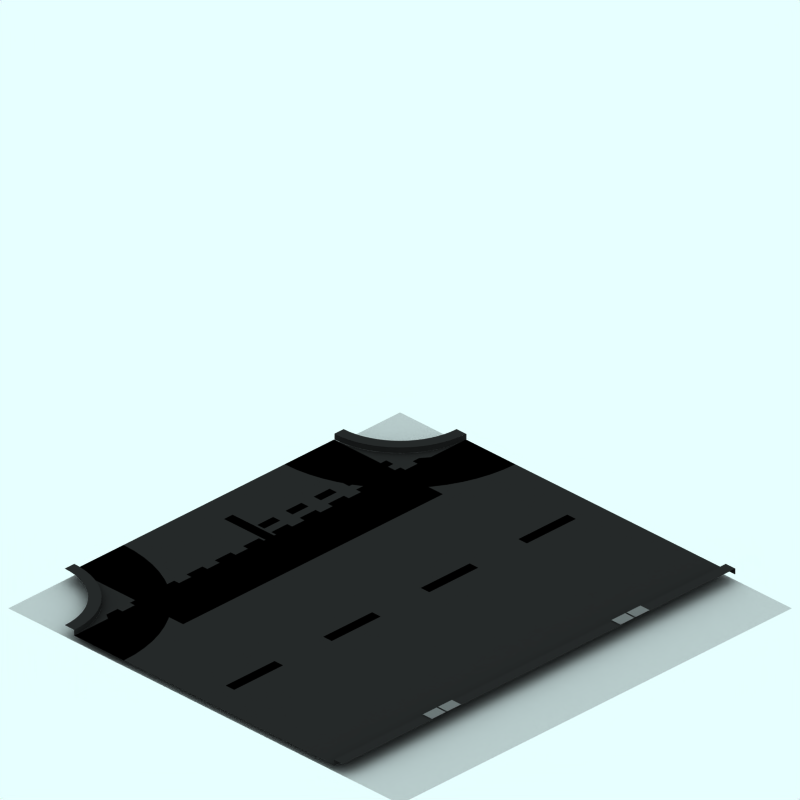 # Source: nsw.blend  (saved by Blender 2.41.0; exported with 4.5.12 LTS)
import bpy
from mathutils import Matrix  # noqa: F401  (used for matrix-valued properties, if any)

bpy.ops.wm.read_factory_settings(use_empty=True)
scene = bpy.context.scene
scene.name = 'Scene'

# ---- collections
col_collection_1 = bpy.data.collections.new('Collection 1'); scene.collection.children.link(col_collection_1)
col_collection_2 = bpy.data.collections.new('Collection 2'); scene.collection.children.link(col_collection_2)
col_collection_2.hide_render = True
col_collection_2.hide_viewport = True
col_collection_3 = bpy.data.collections.new('Collection 3'); scene.collection.children.link(col_collection_3)
col_collection_3.hide_render = True
col_collection_3.hide_viewport = True

# ---- materials (node trees are filled in below, after node groups)
mat_interior = bpy.data.materials.new('Interior')
mat_interior.alpha_threshold = 0.0
mat_interior.preview_render_type = 'CUBE'
mat_interior.diffuse_color = (0.0001, 9.999e-05, 9.999e-05, 1.0)
mat_interior.specular_color = (1.0, 0.9999, 0.9999)
mat_interior.roughness = 0.5
mat_interior.line_color = (0.0, 0.0, 0.0, 1.0)
mat_markiing1 = bpy.data.materials.new('Markiing1')
mat_markiing1.alpha_threshold = 0.0
mat_markiing1.preview_render_type = 'CUBE'
mat_markiing1.diffuse_color = (1.0, 0.9999, 0.9999, 1.0)
mat_markiing1.specular_color = (1.0, 0.9999, 0.9999)
mat_markiing1.roughness = 0.5
mat_markiing1.line_color = (0.0, 0.0, 0.0, 1.0)
mat_pavings = bpy.data.materials.new('Pavings')
mat_pavings.alpha_threshold = 0.0
mat_pavings.preview_render_type = 'CUBE'
mat_pavings.diffuse_color = (0.16, 0.16, 0.16, 1.0)
mat_pavings.specular_color = (1.0, 0.9999, 0.9999)
mat_pavings.roughness = 0.5
mat_pavings.line_color = (0.0, 0.0, 0.0, 1.0)
mat_pavingsdark = bpy.data.materials.new('PavingsDark')
mat_pavingsdark.alpha_threshold = 0.0
mat_pavingsdark.preview_render_type = 'CUBE'
mat_pavingsdark.diffuse_color = (0.16, 0.16, 0.16, 1.0)
mat_pavingsdark.specular_color = (1.0, 0.9999, 0.9999)
mat_pavingsdark.roughness = 0.5
mat_pavingsdark.line_color = (0.0, 0.0, 0.0, 1.0)
mat_tarmac = bpy.data.materials.new('Tarmac')
mat_tarmac.alpha_threshold = 0.0
mat_tarmac.preview_render_type = 'CUBE'
mat_tarmac.diffuse_color = (0.16, 0.16, 0.16, 1.0)
mat_tarmac.specular_color = (1.0, 0.9999, 0.9999)
mat_tarmac.roughness = 0.5
mat_tarmac.line_color = (0.0, 0.0, 0.0, 1.0)
mat_transparent = bpy.data.materials.new('Transparent')
mat_transparent.alpha_threshold = 0.0
mat_transparent.preview_render_type = 'FLAT'
mat_transparent.roughness = 0.5
mat_metal = bpy.data.materials.new('Metal')
mat_metal.alpha_threshold = 0.0
mat_metal.preview_render_type = 'CUBE'
mat_metal.diffuse_color = (0.4649, 0.4648, 0.4648, 1.0)
mat_metal.specular_color = (1.0, 0.9999, 0.9999)
mat_metal.roughness = 0.5
mat_metal.line_color = (0.0, 0.0, 0.0, 1.0)

# ---- material node trees

# ---- world
world_world = bpy.data.worlds.new('World'); scene.world = world_world
world_world.color = (0.9059, 1.0, 1.0)
world_world.use_sun_shadow = False
world_world.sun_shadow_jitter_overblur = 0.0
world_world.cycles.sampling_method = 'MANUAL'
world_world.cycles.sample_map_resolution = 256

# ---- cameras
cam_camera_001 = bpy.data.cameras.new('Camera.001')
cam_camera_001.type = 'ORTHO'
cam_camera_001.passepartout_alpha = 0.2
cam_camera_001.clip_end = 100.0
cam_camera_001.lens = 35.0
cam_camera_001.ortho_scale = 12.0
cam_camera_001.display_size = 5.91
cam_camera_001.show_passepartout = False
cam_camera_001.show_safe_areas = True
cam_camera_001.dof.focus_distance = 0.0
cam_camera_001.dof.aperture_fstop = 128.0

# ---- lights
light_lamp = bpy.data.lights.new('Lamp', 'SPOT')
light_lamp.transmission_factor = 0.0
light_lamp.energy = 8.0
light_lamp.shadow_buffer_clip_start = 0.5
light_lamp.shadow_soft_size = 1.0
light_lamp.shadow_maximum_resolution = 0.006
light_lamp.use_absolute_resolution = True
light_lamp.cycles.use_multiple_importance_sampling = False

# ---- meshes
me_plane_010 = bpy.data.meshes.new('Plane.010')
me_plane_010.from_pydata([(-2.66, -0.13, 0.0), (-2.66, -0.13, 0.1), (-2.66, -0.09, 0.0), (-2.66, -0.09, 0.1), (-2.66, -0.07, 0.0), (-2.66, -0.07, 0.1), (-2.66, -0.03, 0.1), (-2.66, -0.03, 0.0), (-2.66, -0.01, 0.1), (-2.66, -0.01, 0.0), (-2.66, 0.03, 0.1), (-2.66, 0.03, 0.0), (-2.66, 0.05, 0.0), (-2.66, 0.05, 0.1), (-2.66, 0.09, 0.0), (-2.66, 0.09, 0.1), (-2.66, 0.11, 0.1), (-2.66, 0.11, 0.0), (-2.66, 0.15, 0.1), (-2.66, 0.15, 0.0), (-2.66, -0.43, 0.0), (-2.66, -0.43, 0.1), (-2.66, -0.39, 0.0), (-2.66, -0.39, 0.1), (-2.66, -0.37, 0.0), (-2.66, -0.37, 0.1), (-2.66, -0.33, 0.1), (-2.66, -0.33, 0.0), (-2.66, -0.31, 0.1), (-2.66, -0.31, 0.0), (-2.66, -0.27, 0.1), (-2.66, -0.27, 0.0), (-2.66, -0.25, 0.0), (-2.66, -0.25, 0.1), (-2.66, -0.21, 0.0), (-2.66, -0.21, 0.1), (-2.66, -0.19, 0.1), (-2.66, -0.19, 0.0), (-2.66, -0.15, 0.1), (-2.66, -0.15, 0.0)], [], [(1, 0, 2, 3), (5, 4, 7, 6), (8, 9, 11, 10), (13, 12, 14, 15), (16, 17, 19, 18), (21, 20, 22, 23), (25, 24, 27, 26), (28, 29, 31, 30), (33, 32, 34, 35), (36, 37, 39, 38)])
me_plane_010.materials.append(mat_interior)
me_plane_010.use_remesh_preserve_volume = False
me_plane_010.use_remesh_preserve_attributes = False
me_plane_010.use_mirror_vertex_groups = False
me_plane_010.update()
me_plane_003 = bpy.data.meshes.new('Plane.003')
me_plane_003.from_pydata([(-2.706, 2.363, 250.0), (-2.706, 2.027, 250.0), (-2.855, 2.027, 250.0), (-2.855, 2.363, 250.0)], [], [(0, 3, 2, 1)])
me_plane_003.materials.append(mat_markiing1)
me_plane_003.use_remesh_preserve_volume = False
me_plane_003.use_remesh_preserve_attributes = False
me_plane_003.use_mirror_vertex_groups = False
me_plane_003.update()
me_circle_001 = bpy.data.meshes.new('Circle.001')
me_circle_001.from_pydata([(-2.659, 4.059, 250.1), (-2.666, 3.922, 250.1), (-2.686, 3.786, 250.1), (-2.72, 3.653, 250.1), (-2.766, 3.524, 250.1), (-2.825, 3.4, 250.1), (-2.895, 3.282, 250.1), (-2.977, 3.171, 250.1), (-3.069, 3.07, 250.1), (-3.171, 2.977, 250.1), (-3.281, 2.896, 250.1), (-3.399, 2.825, 250.1), (-3.523, 2.766, 250.1), (-3.653, 2.72, 250.1), (-3.786, 2.687, 250.1), (-3.922, 2.666, 250.1), (-4.058, 2.662, 250.1), (-2.859, 4.06, 250.1), (-2.865, 3.942, 250.1), (-2.882, 3.826, 250.1), (-2.911, 3.712, 250.1), (-2.95, 3.601, 250.1), (-3.001, 3.494, 250.1), (-3.061, 3.393, 250.1), (-3.131, 3.299, 250.1), (-3.21, 3.212, 250.1), (-3.298, 3.133, 250.1), (-3.392, 3.062, 250.1), (-3.493, 3.002, 250.1), (-3.6, 2.952, 250.1), (-3.71, 2.912, 250.1), (-3.825, 2.883, 250.1), (-3.941, 2.866, 250.1), (-4.057, 2.862, 250.1)], [], [(1, 0, 17, 18), (1, 2, 19, 18), (3, 2, 19, 20), (4, 3, 20, 21), (5, 4, 21, 22), (6, 5, 22, 23), (7, 6, 23, 24), (8, 7, 24, 25), (9, 8, 25, 26), (10, 9, 26, 27), (11, 10, 27, 28), (12, 11, 28, 29), (13, 12, 29, 30), (14, 13, 30, 31), (15, 14, 31, 32), (16, 15, 32, 33)])
me_circle_001.materials.append(mat_pavings)
me_circle_001.use_remesh_preserve_volume = False
me_circle_001.use_remesh_preserve_attributes = False
me_circle_001.use_mirror_vertex_groups = False
me_circle_001.update()
me_circle = bpy.data.meshes.new('Circle')
me_circle.from_pydata([(-2.659, 4.059, 250.0), (-2.666, 3.922, 250.0), (-2.686, 3.786, 250.0), (-2.72, 3.653, 250.0), (-2.766, 3.524, 250.0), (-2.825, 3.4, 250.0), (-2.895, 3.282, 250.0), (-2.977, 3.171, 250.0), (-3.069, 3.07, 250.0), (-3.171, 2.977, 250.0), (-3.281, 2.896, 250.0), (-3.399, 2.825, 250.0), (-3.523, 2.766, 250.0), (-3.653, 2.72, 250.0), (-3.786, 2.687, 250.0), (-3.922, 2.666, 250.0), (-4.058, 2.662, 250.0), (-2.659, 4.059, 250.1), (-2.666, 3.922, 250.1), (-2.686, 3.786, 250.1), (-2.72, 3.653, 250.1), (-2.766, 3.524, 250.1), (-2.825, 3.4, 250.1), (-2.895, 3.282, 250.1), (-2.977, 3.171, 250.1), (-3.069, 3.07, 250.1), (-3.171, 2.977, 250.1), (-3.281, 2.896, 250.1), (-3.399, 2.825, 250.1), (-3.523, 2.766, 250.1), (-3.653, 2.72, 250.1), (-3.786, 2.687, 250.1), (-3.922, 2.666, 250.1), (-4.058, 2.662, 250.1)], [], [(1, 0, 17, 18), (2, 1, 18, 19), (3, 2, 19, 20), (4, 3, 20, 21), (5, 4, 21, 22), (6, 5, 22, 23), (7, 6, 23, 24), (8, 7, 24, 25), (9, 8, 25, 26), (10, 9, 26, 27), (11, 10, 27, 28), (12, 11, 28, 29), (13, 12, 29, 30), (14, 13, 30, 31), (15, 14, 31, 32), (16, 15, 32, 33)])
me_circle.materials.append(mat_pavingsdark)
me_circle.use_remesh_preserve_volume = False
me_circle.use_remesh_preserve_attributes = False
me_circle.use_mirror_vertex_groups = False
me_circle.update()
me_plane_036 = bpy.data.meshes.new('Plane.036')
me_plane_036.from_pydata([(-2.406, -3.037, 250.0), (-2.406, -3.373, 250.0), (-2.555, -3.273, 250.0), (-2.555, -3.037, 250.0)], [], [(0, 3, 2, 1)])
me_plane_036.materials.append(mat_markiing1)
me_plane_036.use_remesh_preserve_volume = False
me_plane_036.use_remesh_preserve_attributes = False
me_plane_036.use_mirror_vertex_groups = False
me_plane_036.update()
me_plane_035 = bpy.data.meshes.new('Plane.035')
me_plane_035.from_pydata([(-2.406, -2.437, 250.0), (-2.406, -2.773, 250.0), (-2.555, -2.773, 250.0), (-2.555, -2.437, 250.0)], [], [(0, 3, 2, 1)])
me_plane_035.materials.append(mat_markiing1)
me_plane_035.use_remesh_preserve_volume = False
me_plane_035.use_remesh_preserve_attributes = False
me_plane_035.use_mirror_vertex_groups = False
me_plane_035.update()
me_plane_034 = bpy.data.meshes.new('Plane.034')
me_plane_034.from_pydata([(-2.406, -1.837, 250.0), (-2.406, -2.173, 250.0), (-2.555, -2.173, 250.0), (-2.555, -1.837, 250.0)], [], [(0, 3, 2, 1)])
me_plane_034.materials.append(mat_markiing1)
me_plane_034.use_remesh_preserve_volume = False
me_plane_034.use_remesh_preserve_attributes = False
me_plane_034.use_mirror_vertex_groups = False
me_plane_034.update()
me_plane_033 = bpy.data.meshes.new('Plane.033')
me_plane_033.from_pydata([(-2.406, -1.237, 250.0), (-2.406, -1.573, 250.0), (-2.555, -1.573, 250.0), (-2.555, -1.237, 250.0)], [], [(0, 3, 2, 1)])
me_plane_033.materials.append(mat_markiing1)
me_plane_033.use_remesh_preserve_volume = False
me_plane_033.use_remesh_preserve_attributes = False
me_plane_033.use_mirror_vertex_groups = False
me_plane_033.update()
me_plane_032 = bpy.data.meshes.new('Plane.032')
me_plane_032.from_pydata([(-2.406, -0.6375, 250.0), (-2.406, -0.973, 250.0), (-2.555, -0.973, 250.0), (-2.555, -0.6375, 250.0)], [], [(0, 3, 2, 1)])
me_plane_032.materials.append(mat_markiing1)
me_plane_032.use_remesh_preserve_volume = False
me_plane_032.use_remesh_preserve_attributes = False
me_plane_032.use_mirror_vertex_groups = False
me_plane_032.update()
me_plane_031 = bpy.data.meshes.new('Plane.031')
me_plane_031.from_pydata([(-2.406, -0.03748, 250.0), (-2.406, -0.373, 250.0), (-2.555, -0.373, 250.0), (-2.555, -0.03748, 250.0)], [], [(0, 3, 2, 1)])
me_plane_031.materials.append(mat_markiing1)
me_plane_031.use_remesh_preserve_volume = False
me_plane_031.use_remesh_preserve_attributes = False
me_plane_031.use_mirror_vertex_groups = False
me_plane_031.update()
me_plane_030 = bpy.data.meshes.new('Plane.030')
me_plane_030.from_pydata([(-2.406, 3.563, 250.0), (-2.406, 3.227, 250.0), (-2.555, 3.227, 250.0), (-2.555, 3.363, 250.0)], [], [(0, 3, 2, 1)])
me_plane_030.materials.append(mat_markiing1)
me_plane_030.use_remesh_preserve_volume = False
me_plane_030.use_remesh_preserve_attributes = False
me_plane_030.use_mirror_vertex_groups = False
me_plane_030.update()
me_plane_028 = bpy.data.meshes.new('Plane.028')
me_plane_028.from_pydata([(-2.406, 2.963, 250.0), (-2.406, 2.627, 250.0), (-2.555, 2.627, 250.0), (-2.555, 2.963, 250.0)], [], [(0, 3, 2, 1)])
me_plane_028.materials.append(mat_markiing1)
me_plane_028.use_remesh_preserve_volume = False
me_plane_028.use_remesh_preserve_attributes = False
me_plane_028.use_mirror_vertex_groups = False
me_plane_028.update()
me_plane_027 = bpy.data.meshes.new('Plane.027')
me_plane_027.from_pydata([(-2.406, 2.363, 250.0), (-2.406, 2.027, 250.0), (-2.555, 2.027, 250.0), (-2.555, 2.363, 250.0)], [], [(0, 3, 2, 1)])
me_plane_027.materials.append(mat_markiing1)
me_plane_027.use_remesh_preserve_volume = False
me_plane_027.use_remesh_preserve_attributes = False
me_plane_027.use_mirror_vertex_groups = False
me_plane_027.update()
me_plane_026 = bpy.data.meshes.new('Plane.026')
me_plane_026.from_pydata([(-2.706, 2.363, 250.0), (-2.706, 2.027, 250.0), (-2.855, 2.027, 250.0), (-2.855, 2.363, 250.0)], [], [(0, 3, 2, 1)])
me_plane_026.materials.append(mat_markiing1)
me_plane_026.use_remesh_preserve_volume = False
me_plane_026.use_remesh_preserve_attributes = False
me_plane_026.use_mirror_vertex_groups = False
me_plane_026.update()
me_plane_025 = bpy.data.meshes.new('Plane.025')
me_plane_025.from_pydata([(-2.706, 1.763, 250.0), (-2.706, 1.427, 250.0), (-2.855, 1.427, 250.0), (-2.855, 1.763, 250.0)], [], [(0, 3, 2, 1)])
me_plane_025.materials.append(mat_markiing1)
me_plane_025.use_remesh_preserve_volume = False
me_plane_025.use_remesh_preserve_attributes = False
me_plane_025.use_mirror_vertex_groups = False
me_plane_025.update()
me_plane_024 = bpy.data.meshes.new('Plane.024')
me_plane_024.from_pydata([(-2.406, 1.763, 250.0), (-2.406, 1.427, 250.0), (-2.555, 1.427, 250.0), (-2.555, 1.763, 250.0)], [], [(0, 3, 2, 1)])
me_plane_024.materials.append(mat_markiing1)
me_plane_024.use_remesh_preserve_volume = False
me_plane_024.use_remesh_preserve_attributes = False
me_plane_024.use_mirror_vertex_groups = False
me_plane_024.update()
me_plane_023 = bpy.data.meshes.new('Plane.023')
me_plane_023.from_pydata([(-2.406, 1.163, 250.0), (-2.406, 0.827, 250.0), (-2.555, 0.827, 250.0), (-2.555, 1.163, 250.0)], [], [(0, 3, 2, 1)])
me_plane_023.materials.append(mat_markiing1)
me_plane_023.use_remesh_preserve_volume = False
me_plane_023.use_remesh_preserve_attributes = False
me_plane_023.use_mirror_vertex_groups = False
me_plane_023.update()
me_plane_022 = bpy.data.meshes.new('Plane.022')
me_plane_022.from_pydata([(-2.706, 1.163, 250.0), (-2.706, 0.827, 250.0), (-2.855, 0.827, 250.0), (-2.855, 1.163, 250.0)], [], [(0, 3, 2, 1)])
me_plane_022.materials.append(mat_markiing1)
me_plane_022.use_remesh_preserve_volume = False
me_plane_022.use_remesh_preserve_attributes = False
me_plane_022.use_mirror_vertex_groups = False
me_plane_022.update()
me_plane_021 = bpy.data.meshes.new('Plane.021')
me_plane_021.from_pydata([(-2.706, 0.5625, 250.0), (-2.706, 0.227, 250.0), (-2.855, 0.227, 250.0), (-2.855, 0.5625, 250.0)], [], [(0, 3, 2, 1)])
me_plane_021.materials.append(mat_markiing1)
me_plane_021.use_remesh_preserve_volume = False
me_plane_021.use_remesh_preserve_attributes = False
me_plane_021.use_mirror_vertex_groups = False
me_plane_021.update()
me_plane_020 = bpy.data.meshes.new('Plane.020')
me_plane_020.from_pydata([(-2.406, 0.5625, 250.0), (-2.406, 0.227, 250.0), (-2.555, 0.227, 250.0), (-2.555, 0.5625, 250.0)], [], [(0, 3, 2, 1)])
me_plane_020.materials.append(mat_markiing1)
me_plane_020.use_remesh_preserve_volume = False
me_plane_020.use_remesh_preserve_attributes = False
me_plane_020.use_mirror_vertex_groups = False
me_plane_020.update()
me_plane_002 = bpy.data.meshes.new('Plane.002')
me_plane_002.from_pydata([(-0.006261, 1.663, 250.0), (-0.006261, 0.627, 250.0), (-0.1851, 0.627, 250.0), (-0.1851, 1.663, 250.0)], [], [(0, 3, 2, 1)])
me_plane_002.materials.append(mat_markiing1)
me_plane_002.use_remesh_preserve_volume = False
me_plane_002.use_remesh_preserve_attributes = False
me_plane_002.use_mirror_vertex_groups = False
me_plane_002.update()
me_plane_001 = bpy.data.meshes.new('Plane.001')
me_plane_001.from_pydata([(-0.00626, -0.4075, 250.0), (-0.00626, -1.443, 250.0), (-0.1851, -1.443, 250.0), (-0.1851, -0.4075, 250.0)], [], [(0, 3, 2, 1)])
me_plane_001.materials.append(mat_markiing1)
me_plane_001.use_remesh_preserve_volume = False
me_plane_001.use_remesh_preserve_attributes = False
me_plane_001.use_mirror_vertex_groups = False
me_plane_001.update()
me_circle_006 = bpy.data.meshes.new('Circle.006')
me_circle_006.from_pydata([(-2.85, 4.251, 250.0), (-2.857, 4.114, 250.0), (-2.877, 3.978, 250.0), (-2.911, 3.845, 250.0), (-2.957, 3.716, 250.0), (-3.016, 3.591, 250.0), (-3.086, 3.474, 250.0), (-3.168, 3.363, 250.0), (-3.26, 3.262, 250.0), (-3.362, 3.169, 250.0), (-3.473, 3.087, 250.0), (-3.59, 3.017, 250.0), (-3.715, 2.958, 250.0), (-3.844, 2.912, 250.0), (-3.977, 2.878, 250.0), (-4.113, 2.858, 250.0), (-4.249, 2.854, 250.0), (-1.807, 4.249, 250.0), (-1.819, 4.009, 250.0), (-1.854, 3.772, 250.0), (-1.912, 3.539, 250.0), (-1.993, 3.313, 250.0), (-2.096, 3.095, 250.0), (-2.219, 2.89, 250.0), (-2.362, 2.697, 250.0), (-2.524, 2.519, 250.0), (-2.701, 2.357, 250.0), (-2.894, 2.214, 250.0), (-3.1, 2.091, 250.0), (-3.317, 1.988, 250.0), (-3.544, 1.907, 250.0), (-3.776, 1.849, 250.0), (-4.014, 1.814, 250.0), (-4.251, 1.806, 250.0)], [], [(1, 0, 17, 18), (2, 1, 18, 19), (3, 2, 19, 20), (4, 3, 20, 21), (5, 4, 21, 22), (6, 5, 22, 23), (7, 6, 23, 24), (8, 7, 24, 25), (9, 8, 25, 26), (10, 9, 26, 27), (11, 10, 27, 28), (12, 11, 28, 29), (13, 12, 29, 30), (14, 13, 30, 31), (15, 14, 31, 32), (16, 15, 32, 33)])
me_circle_006.materials.append(mat_tarmac)
me_circle_006.use_remesh_preserve_volume = False
me_circle_006.use_remesh_preserve_attributes = False
me_circle_006.use_mirror_vertex_groups = False
me_circle_006.update()
me_circle_002 = bpy.data.meshes.new('Circle.002')
me_circle_002.from_pydata([(-2.659, 4.248, 250.0), (-2.666, 4.111, 250.0), (-2.686, 3.975, 250.0), (-2.72, 3.842, 250.0), (-2.766, 3.712, 250.0), (-2.825, 3.588, 250.0), (-2.895, 3.47, 250.0), (-2.977, 3.36, 250.0), (-3.069, 3.258, 250.0), (-3.171, 3.166, 250.0), (-3.281, 3.084, 250.0), (-3.399, 3.014, 250.0), (-3.523, 2.955, 250.0), (-3.653, 2.908, 250.0), (-3.786, 2.875, 250.0), (-3.922, 2.855, 250.0), (-4.057, 2.851, 250.0), (-1.616, 4.246, 250.0), (-1.627, 4.006, 250.0), (-1.663, 3.768, 250.0), (-1.721, 3.535, 250.0), (-1.802, 3.309, 250.0), (-1.905, 3.092, 250.0), (-2.028, 2.886, 250.0), (-2.171, 2.693, 250.0), (-2.332, 2.515, 250.0), (-2.51, 2.354, 250.0), (-2.703, 2.211, 250.0), (-2.909, 2.088, 250.0), (-3.126, 1.985, 250.0), (-3.352, 1.904, 250.0), (-3.585, 1.846, 250.0), (-3.823, 1.81, 250.0), (-4.06, 1.803, 250.0)], [], [(1, 0, 17, 18), (2, 1, 18, 19), (3, 2, 19, 20), (4, 3, 20, 21), (5, 4, 21, 22), (6, 5, 22, 23), (7, 6, 23, 24), (8, 7, 24, 25), (9, 8, 25, 26), (10, 9, 26, 27), (11, 10, 27, 28), (12, 11, 28, 29), (13, 12, 29, 30), (14, 13, 30, 31), (15, 14, 31, 32), (16, 15, 32, 33)])
me_circle_002.materials.append(mat_tarmac)
me_circle_002.use_remesh_preserve_volume = False
me_circle_002.use_remesh_preserve_attributes = False
me_circle_002.use_mirror_vertex_groups = False
me_circle_002.update()
me_plane_012 = bpy.data.meshes.new('Plane.012')
me_plane_012.from_pydata([(-0.00626, -2.477, 250.0), (-0.00626, -3.513, 250.0), (-0.1851, -3.513, 250.0), (-0.1851, -2.477, 250.0)], [], [(0, 3, 2, 1)])
me_plane_012.materials.append(mat_markiing1)
me_plane_012.use_remesh_preserve_volume = False
me_plane_012.use_remesh_preserve_attributes = False
me_plane_012.use_mirror_vertex_groups = False
me_plane_012.update()
me_plane_011 = bpy.data.meshes.new('Plane.011')
me_plane_011.from_pydata([(-0.00626, 3.733, 250.0), (-0.00626, 2.697, 250.0), (-0.1851, 2.697, 250.0), (-0.1851, 3.733, 250.0)], [], [(0, 3, 2, 1)])
me_plane_011.materials.append(mat_markiing1)
me_plane_011.use_remesh_preserve_volume = False
me_plane_011.use_remesh_preserve_attributes = False
me_plane_011.use_mirror_vertex_groups = False
me_plane_011.update()
me_plane_006 = bpy.data.meshes.new('Plane.006')
me_plane_006.from_pydata([(2.659, 4.25, 250.0), (2.659, -4.06, 250.0), (-2.851, -4.06, 250.0), (-2.851, 4.25, 250.0)], [], [(0, 3, 2, 1)])
me_plane_006.materials.append(mat_tarmac)
me_plane_006.use_remesh_preserve_volume = False
me_plane_006.use_remesh_preserve_attributes = False
me_plane_006.use_mirror_vertex_groups = False
me_plane_006.update()
me_plane_005 = bpy.data.meshes.new('Plane.005')
me_plane_005.from_pydata([(4.235, 4.043, -2.226), (4.235, -4.267, -2.226), (-4.075, -4.267, -2.226), (-4.075, 4.043, -2.226)], [], [(0, 3, 2, 1)])
me_plane_005.materials.append(mat_transparent)
me_plane_005.use_remesh_preserve_volume = False
me_plane_005.use_remesh_preserve_attributes = False
me_plane_005.use_mirror_vertex_groups = False
me_plane_005.update()
me_plane_004 = bpy.data.meshes.new('Plane.004')
me_plane_004.from_pydata([(0.1823, 3.733, 250.0), (0.1823, 2.798, 250.0), (0.003455, 2.798, 250.0), (0.003455, 3.733, 250.0)], [], [(0, 3, 2, 1)])
me_plane_004.materials.append(mat_markiing1)
me_plane_004.use_remesh_preserve_volume = False
me_plane_004.use_remesh_preserve_attributes = False
me_plane_004.use_mirror_vertex_groups = False
me_plane_004.update()
me_plane = bpy.data.meshes.new('Plane')
me_plane.from_pydata([(2.848, 4.25, 250.0), (2.848, 1.94, 250.0), (-2.662, 1.94, 250.0), (-2.662, 4.25, 250.0)], [], [(0, 3, 2, 1)])
me_plane.materials.append(mat_tarmac)
me_plane.use_remesh_preserve_volume = False
me_plane.use_remesh_preserve_attributes = False
me_plane.use_mirror_vertex_groups = False
me_plane.update()
me_circle_011 = bpy.data.meshes.new('Circle.011')
me_circle_011.from_pydata([(-2.659, 4.059, 250.0), (-2.666, 3.922, 250.0), (-2.686, 3.786, 250.0), (-2.72, 3.653, 250.0), (-2.766, 3.524, 250.0), (-2.825, 3.4, 250.0), (-2.895, 3.282, 250.0), (-2.977, 3.171, 250.0), (-3.069, 3.07, 250.0), (-3.171, 2.977, 250.0), (-3.281, 2.896, 250.0), (-3.399, 2.825, 250.0), (-3.523, 2.766, 250.0), (-3.653, 2.72, 250.0), (-3.786, 2.687, 250.0), (-3.922, 2.666, 250.0), (-4.058, 2.662, 250.0), (-2.659, 4.059, 250.1), (-2.666, 3.922, 250.1), (-2.686, 3.786, 250.1), (-2.72, 3.653, 250.1), (-2.766, 3.524, 250.1), (-2.825, 3.4, 250.1), (-2.895, 3.282, 250.1), (-2.977, 3.171, 250.1), (-3.069, 3.07, 250.1), (-3.171, 2.977, 250.1), (-3.281, 2.896, 250.1), (-3.399, 2.825, 250.1), (-3.523, 2.766, 250.1), (-3.653, 2.72, 250.1), (-3.786, 2.687, 250.1), (-3.922, 2.666, 250.1), (-4.058, 2.662, 250.1)], [], [(1, 0, 17, 18), (2, 1, 18, 19), (3, 2, 19, 20), (4, 3, 20, 21), (5, 4, 21, 22), (6, 5, 22, 23), (7, 6, 23, 24), (8, 7, 24, 25), (9, 8, 25, 26), (10, 9, 26, 27), (11, 10, 27, 28), (12, 11, 28, 29), (13, 12, 29, 30), (14, 13, 30, 31), (15, 14, 31, 32), (16, 15, 32, 33)])
me_circle_011.materials.append(mat_pavingsdark)
me_circle_011.use_remesh_preserve_volume = False
me_circle_011.use_remesh_preserve_attributes = False
me_circle_011.use_mirror_vertex_groups = False
me_circle_011.update()
me_circle_010 = bpy.data.meshes.new('Circle.010')
me_circle_010.from_pydata([(-2.659, 4.059, 250.1), (-2.666, 3.922, 250.1), (-2.686, 3.786, 250.1), (-2.72, 3.653, 250.1), (-2.766, 3.524, 250.1), (-2.825, 3.4, 250.1), (-2.895, 3.282, 250.1), (-2.977, 3.171, 250.1), (-3.069, 3.07, 250.1), (-3.171, 2.977, 250.1), (-3.281, 2.896, 250.1), (-3.399, 2.825, 250.1), (-3.523, 2.766, 250.1), (-3.653, 2.72, 250.1), (-3.786, 2.687, 250.1), (-3.922, 2.666, 250.1), (-4.058, 2.662, 250.1), (-2.859, 4.06, 250.1), (-2.865, 3.942, 250.1), (-2.882, 3.826, 250.1), (-2.911, 3.712, 250.1), (-2.95, 3.601, 250.1), (-3.001, 3.494, 250.1), (-3.061, 3.393, 250.1), (-3.131, 3.299, 250.1), (-3.21, 3.212, 250.1), (-3.298, 3.133, 250.1), (-3.392, 3.062, 250.1), (-3.493, 3.002, 250.1), (-3.6, 2.952, 250.1), (-3.71, 2.912, 250.1), (-3.825, 2.883, 250.1), (-3.941, 2.866, 250.1), (-4.057, 2.862, 250.1)], [], [(1, 0, 17, 18), (1, 2, 19, 18), (3, 2, 19, 20), (4, 3, 20, 21), (5, 4, 21, 22), (6, 5, 22, 23), (7, 6, 23, 24), (8, 7, 24, 25), (9, 8, 25, 26), (10, 9, 26, 27), (11, 10, 27, 28), (12, 11, 28, 29), (13, 12, 29, 30), (14, 13, 30, 31), (15, 14, 31, 32), (16, 15, 32, 33)])
me_circle_010.materials.append(mat_pavings)
me_circle_010.use_remesh_preserve_volume = False
me_circle_010.use_remesh_preserve_attributes = False
me_circle_010.use_mirror_vertex_groups = False
me_circle_010.update()
me_plane_007 = bpy.data.meshes.new('Plane.007')
me_plane_007.from_pydata([(-2.66, -4.25, 0.0), (-2.66, 4.06, 0.0), (-2.66, -4.25, 0.1), (-2.66, 4.06, 0.1), (-2.86, -4.25, 0.1), (-2.86, -4.25, 0.0)], [], [(0, 1, 3, 2), (0, 2, 4, 5)])
me_plane_007.materials.append(mat_pavingsdark)
me_plane_007.use_remesh_preserve_volume = False
me_plane_007.use_remesh_preserve_attributes = False
me_plane_007.use_mirror_vertex_groups = False
me_plane_007.update()
me_plane_014 = bpy.data.meshes.new('Plane.014')
me_plane_014.from_pydata([(-2.66, -0.15, 0.0), (-2.66, -0.13, 0.0), (-2.66, -0.15, 0.1), (-2.66, -0.13, 0.1), (-2.86, -0.15, 0.1), (-2.86, -0.13, 0.1), (-2.66, -0.09, 0.0), (-2.66, -0.09, 0.1), (-2.86, -0.09, 0.1), (-2.66, -0.07, 0.0), (-2.66, -0.07, 0.1), (-2.86, -0.07, 0.1), (-2.66, -0.03, 0.1), (-2.66, -0.03, 0.0), (-2.86, -0.03, 0.1), (-2.66, -0.01, 0.1), (-2.66, -0.01, 0.0), (-2.86, -0.01, 0.1), (-2.66, 0.03, 0.1), (-2.66, 0.03, 0.0), (-2.86, 0.03, 0.1), (-2.66, 0.05, 0.0), (-2.66, 0.05, 0.1), (-2.86, 0.05, 0.1), (-2.66, 0.09, 0.0), (-2.66, 0.09, 0.1), (-2.86, 0.09, 0.1), (-2.66, 0.11, 0.1), (-2.66, 0.11, 0.0), (-2.86, 0.11, 0.1), (-2.66, 0.15, 0.1), (-2.66, 0.15, 0.0), (-2.86, 0.15, 0.1), (-2.66, 0.17, 0.1), (-2.66, 0.17, 0.0), (-2.86, 0.17, 0.1), (-2.66, -0.45, 0.0), (-2.66, -0.43, 0.0), (-2.66, -0.45, 0.1), (-2.66, -0.43, 0.1), (-2.86, -0.45, 0.1), (-2.86, -0.43, 0.1), (-2.66, -0.39, 0.0), (-2.66, -0.39, 0.1), (-2.86, -0.39, 0.1), (-2.66, -0.37, 0.0), (-2.66, -0.37, 0.1), (-2.86, -0.37, 0.1), (-2.66, -0.33, 0.1), (-2.66, -0.33, 0.0), (-2.86, -0.33, 0.1), (-2.66, -0.31, 0.1), (-2.66, -0.31, 0.0), (-2.86, -0.31, 0.1), (-2.66, -0.27, 0.1), (-2.66, -0.27, 0.0), (-2.86, -0.27, 0.1), (-2.66, -0.25, 0.0), (-2.66, -0.25, 0.1), (-2.86, -0.25, 0.1), (-2.66, -0.21, 0.0), (-2.66, -0.21, 0.1), (-2.86, -0.21, 0.1), (-2.66, -0.19, 0.1), (-2.66, -0.19, 0.0), (-2.86, -0.19, 0.1), (-2.66, -0.15, 0.1), (-2.66, -0.15, 0.0), (-2.86, -0.15, 0.1), (-2.66, -0.13, 0.1), (-2.66, -0.13, 0.0), (-2.86, -0.13, 0.1)], [], [(0, 1, 3, 2), (2, 3, 5, 4), (5, 3, 7, 8), (7, 6, 9, 10), (8, 7, 10, 11), (11, 10, 12, 14), (12, 13, 16, 15), (14, 12, 15, 17), (17, 15, 18, 20), (18, 19, 21, 22), (20, 18, 22, 23), (23, 22, 25, 26), (25, 24, 28, 27), (26, 25, 27, 29), (29, 27, 30, 32), (30, 31, 34, 33), (32, 30, 33, 35), (36, 37, 39, 38), (38, 39, 41, 40), (41, 39, 43, 44), (43, 42, 45, 46), (44, 43, 46, 47), (47, 46, 48, 50), (48, 49, 52, 51), (50, 48, 51, 53), (53, 51, 54, 56), (54, 55, 57, 58), (56, 54, 58, 59), (59, 58, 61, 62), (61, 60, 64, 63), (62, 61, 63, 65), (65, 63, 66, 68), (66, 67, 70, 69), (68, 66, 69, 71)])
me_plane_014.materials.append(mat_metal)
me_plane_014.use_remesh_preserve_volume = False
me_plane_014.use_remesh_preserve_attributes = False
me_plane_014.use_mirror_vertex_groups = False
me_plane_014.update()
me_plane_008 = bpy.data.meshes.new('Plane.008')
me_plane_008.from_pydata([(-2.66, -0.15, 0.0), (-2.66, -0.13, 0.0), (-2.66, -0.15, 0.1), (-2.66, -0.13, 0.1), (-2.86, -0.15, 0.1), (-2.86, -0.13, 0.1), (-2.66, -0.09, 0.0), (-2.66, -0.09, 0.1), (-2.86, -0.09, 0.1), (-2.66, -0.07, 0.0), (-2.66, -0.07, 0.1), (-2.86, -0.07, 0.1), (-2.66, -0.03, 0.1), (-2.66, -0.03, 0.0), (-2.86, -0.03, 0.1), (-2.66, -0.01, 0.1), (-2.66, -0.01, 0.0), (-2.86, -0.01, 0.1), (-2.66, 0.03, 0.1), (-2.66, 0.03, 0.0), (-2.86, 0.03, 0.1), (-2.66, 0.05, 0.0), (-2.66, 0.05, 0.1), (-2.86, 0.05, 0.1), (-2.66, 0.09, 0.0), (-2.66, 0.09, 0.1), (-2.86, 0.09, 0.1), (-2.66, 0.11, 0.1), (-2.66, 0.11, 0.0), (-2.86, 0.11, 0.1), (-2.66, 0.15, 0.1), (-2.66, 0.15, 0.0), (-2.86, 0.15, 0.1), (-2.66, 0.17, 0.1), (-2.66, 0.17, 0.0), (-2.86, 0.17, 0.1), (-2.66, -0.45, 0.0), (-2.66, -0.43, 0.0), (-2.66, -0.45, 0.1), (-2.66, -0.43, 0.1), (-2.86, -0.45, 0.1), (-2.86, -0.43, 0.1), (-2.66, -0.39, 0.0), (-2.66, -0.39, 0.1), (-2.86, -0.39, 0.1), (-2.66, -0.37, 0.0), (-2.66, -0.37, 0.1), (-2.86, -0.37, 0.1), (-2.66, -0.33, 0.1), (-2.66, -0.33, 0.0), (-2.86, -0.33, 0.1), (-2.66, -0.31, 0.1), (-2.66, -0.31, 0.0), (-2.86, -0.31, 0.1), (-2.66, -0.27, 0.1), (-2.66, -0.27, 0.0), (-2.86, -0.27, 0.1), (-2.66, -0.25, 0.0), (-2.66, -0.25, 0.1), (-2.86, -0.25, 0.1), (-2.66, -0.21, 0.0), (-2.66, -0.21, 0.1), (-2.86, -0.21, 0.1), (-2.66, -0.19, 0.1), (-2.66, -0.19, 0.0), (-2.86, -0.19, 0.1), (-2.66, -0.15, 0.1), (-2.66, -0.15, 0.0), (-2.86, -0.15, 0.1), (-2.66, -0.13, 0.1), (-2.66, -0.13, 0.0), (-2.86, -0.13, 0.1)], [], [(0, 1, 3, 2), (2, 3, 5, 4), (5, 3, 7, 8), (7, 6, 9, 10), (8, 7, 10, 11), (11, 10, 12, 14), (12, 13, 16, 15), (14, 12, 15, 17), (17, 15, 18, 20), (18, 19, 21, 22), (20, 18, 22, 23), (23, 22, 25, 26), (25, 24, 28, 27), (26, 25, 27, 29), (29, 27, 30, 32), (30, 31, 34, 33), (32, 30, 33, 35), (36, 37, 39, 38), (38, 39, 41, 40), (41, 39, 43, 44), (43, 42, 45, 46), (44, 43, 46, 47), (47, 46, 48, 50), (48, 49, 52, 51), (50, 48, 51, 53), (53, 51, 54, 56), (54, 55, 57, 58), (56, 54, 58, 59), (59, 58, 61, 62), (61, 60, 64, 63), (62, 61, 63, 65), (65, 63, 66, 68), (66, 67, 70, 69), (68, 66, 69, 71)])
me_plane_008.materials.append(mat_metal)
me_plane_008.use_remesh_preserve_volume = False
me_plane_008.use_remesh_preserve_attributes = False
me_plane_008.use_mirror_vertex_groups = False
me_plane_008.update()
me_plane_009 = bpy.data.meshes.new('Plane.009')
me_plane_009.from_pydata([(-2.66, -0.13, 0.0), (-2.66, -0.13, 0.1), (-2.66, -0.09, 0.0), (-2.66, -0.09, 0.1), (-2.66, -0.07, 0.0), (-2.66, -0.07, 0.1), (-2.66, -0.03, 0.1), (-2.66, -0.03, 0.0), (-2.66, -0.01, 0.1), (-2.66, -0.01, 0.0), (-2.66, 0.03, 0.1), (-2.66, 0.03, 0.0), (-2.66, 0.05, 0.0), (-2.66, 0.05, 0.1), (-2.66, 0.09, 0.0), (-2.66, 0.09, 0.1), (-2.66, 0.11, 0.1), (-2.66, 0.11, 0.0), (-2.66, 0.15, 0.1), (-2.66, 0.15, 0.0), (-2.66, -0.43, 0.0), (-2.66, -0.43, 0.1), (-2.66, -0.39, 0.0), (-2.66, -0.39, 0.1), (-2.66, -0.37, 0.0), (-2.66, -0.37, 0.1), (-2.66, -0.33, 0.1), (-2.66, -0.33, 0.0), (-2.66, -0.31, 0.1), (-2.66, -0.31, 0.0), (-2.66, -0.27, 0.1), (-2.66, -0.27, 0.0), (-2.66, -0.25, 0.0), (-2.66, -0.25, 0.1), (-2.66, -0.21, 0.0), (-2.66, -0.21, 0.1), (-2.66, -0.19, 0.1), (-2.66, -0.19, 0.0), (-2.66, -0.15, 0.1), (-2.66, -0.15, 0.0)], [], [(1, 0, 2, 3), (5, 4, 7, 6), (8, 9, 11, 10), (13, 12, 14, 15), (16, 17, 19, 18), (21, 20, 22, 23), (25, 24, 27, 26), (28, 29, 31, 30), (33, 32, 34, 35), (36, 37, 39, 38)])
me_plane_009.materials.append(mat_interior)
me_plane_009.use_remesh_preserve_volume = False
me_plane_009.use_remesh_preserve_attributes = False
me_plane_009.use_mirror_vertex_groups = False
me_plane_009.update()
me_plane_013 = bpy.data.meshes.new('Plane.013')
me_plane_013.from_pydata([(-2.66, -4.25, 0.1), (-2.66, 4.06, 0.1), (-2.86, -4.25, 0.1), (-2.86, 4.06, 0.1)], [], [(0, 1, 3, 2)])
me_plane_013.materials.append(mat_pavings)
me_plane_013.use_remesh_preserve_volume = False
me_plane_013.use_remesh_preserve_attributes = False
me_plane_013.use_mirror_vertex_groups = False
me_plane_013.update()
me_sphere = bpy.data.meshes.new('Sphere')
me_sphere.from_pydata([(-1.333e-06, 1.25e-06, 31.62), (-22.88, 16.62, 14.14), (8.74, 26.9, 14.14), (28.28, 4.856e-07, 14.14), (-8.74, 26.9, -14.14), (22.88, 16.62, -14.14), (-28.28, -7.508e-07, -14.14), (1.432e-06, -1.515e-06, -31.62), (-13.45, 9.772, 26.9), (5.137, 15.81, 26.9), (-8.313, 25.58, 16.63), (-26.9, 5.941e-07, 16.63), (16.63, 1.043e-06, 26.9), (21.76, 15.81, 16.63), (-30.08, 9.772, -1.941e-06), (-18.59, 25.58, -2.13e-06), (4.973e-08, 31.62, -1.581e-06), (18.59, 25.58, -5.047e-07), (30.08, 9.772, 6.886e-07), (-21.76, 15.81, -16.63), (8.313, 25.58, -16.63), (26.9, -8.593e-07, -16.63), (-16.63, -1.308e-06, -26.9), (-5.137, 15.81, -26.9), (13.45, 9.772, -26.9), (-24.33, 17.68, -2.035e-06), (-20.73, 21.1, 7.071), (-21.46, 21.63, -2.082e-06), (-19.66, 23.34, 3.536), (-22.53, 19.39, 3.536), (-22.9, 19.65, -2.059e-06), (-20.02, 23.61, -2.106e-06), (-20.2, 22.22, 5.303), (-19.12, 24.46, 1.768), (-21.63, 20.25, 5.303), (-23.43, 18.53, 1.768), (-20.56, 22.49, 1.768), (-21.1, 21.37, 3.536), (-22.0, 20.51, 1.768), (-22.18, 20.64, -2.071e-06), (-20.74, 22.62, -2.094e-06), (-19.93, 22.78, 4.419), (-19.39, 23.9, 2.652), (-22.08, 19.82, 4.419), (-22.98, 18.96, 2.652), (-21.01, 22.06, 0.8839), (-20.11, 22.92, 2.652), (-21.82, 20.38, 3.536), (-20.38, 22.36, 3.536), (-21.73, 21.07, 0.8839), (-22.26, 19.95, 2.652), (-20.29, 23.05, 0.8839), (-19.57, 24.04, 0.8839), (-19.84, 23.48, 1.768), (-20.83, 21.93, 2.652), (-21.55, 20.94, 2.652), (-21.28, 21.5, 1.768), (-23.16, 19.09, 0.8839), (-22.45, 20.08, 0.8839), (-22.71, 19.52, 1.768), (-21.37, 20.81, 4.419), (-20.65, 21.8, 4.419), (-20.92, 21.24, 5.303), (-6.725, 4.886, 29.26), (-18.17, 13.2, 20.52), (2.569, 7.906, 29.26), (6.939, 21.36, 20.52), (0.2137, 26.24, 15.38), (-15.6, 21.1, 15.38), (-24.89, 8.312, 15.38), (-29.18, 4.886, -7.071), (-26.48, 13.2, 7.071), (-13.66, 26.24, -7.071), (4.37, 29.26, 7.071), (-4.37, 29.26, -7.071), (13.66, 26.24, 7.071), (20.73, 21.1, -7.071), (-25.02, 7.906, -15.38), (-15.25, 21.36, -15.38), (-0.2137, 26.24, -15.38), (15.6, 21.1, -15.38), (-22.45, -1.03e-06, -20.52), (-8.313, -1.412e-06, -29.26), (-6.939, 21.36, -20.52), (-2.569, 7.906, -29.26), (18.17, 13.2, -20.52), (6.725, 4.886, -29.26), (-10.88, 17.68, 21.76), (-4.156, 12.79, 26.9), (-1.588, 20.7, 21.76), (-20.17, 4.886, 21.76), (-28.49, 4.886, 8.313), (-4.156, 28.6, 8.313), (-13.45, 25.58, 8.313), (-9.294, 28.6, -1.855e-06), (-25.92, 12.79, -8.313), (-20.17, 20.7, -8.313), (4.156, 28.6, -8.313), (9.294, 28.6, -1.043e-06), (13.45, 25.58, -8.313), (-13.45, 15.81, -21.76), (-19.19, 7.906, -21.76), (-10.88, 7.906, -26.9), (10.88, 17.68, -21.76), (1.588, 20.7, -21.76), (4.156, 12.79, -26.9), (-19.08, 24.81, 0.4419)], [], [(9, 13, 12), (3, 12, 13), (18, 3, 13), (13, 17, 18), (21, 18, 5), (30, 25, 19), (26, 32, 10), (25, 35, 1), (34, 26, 1), (31, 40, 19), (40, 27, 19), (27, 39, 19), (39, 30, 19), (32, 41, 10), (41, 28, 10), (28, 42, 10), (42, 33, 10), (51, 36, 45), (45, 40, 51), (31, 51, 40), (40, 45, 27), (51, 31, 52), (52, 53, 51), (36, 51, 53), (53, 52, 33), (42, 28, 46), (46, 53, 42), (33, 42, 53), (53, 46, 36), (54, 36, 46), (46, 48, 54), (37, 54, 48), (48, 46, 28), (54, 37, 55), (55, 56, 54), (36, 54, 56), (56, 55, 38), (49, 27, 45), (45, 56, 49), (38, 49, 56), (56, 45, 36), (50, 38, 55), (55, 47, 50), (29, 50, 47), (47, 55, 37), (30, 57, 25), (57, 35, 25), (57, 30, 58), (58, 59, 57), (35, 57, 59), (59, 58, 38), (50, 29, 44), (44, 59, 50), (38, 50, 59), (59, 44, 35), (49, 38, 58), (58, 39, 49), (27, 49, 39), (39, 58, 30), (60, 34, 43), (43, 47, 60), (37, 60, 47), (47, 43, 29), (60, 37, 61), (61, 62, 60), (34, 60, 62), (62, 61, 32), (34, 62, 26), (62, 32, 26), (41, 32, 61), (61, 48, 41), (28, 41, 48), (48, 61, 37), (35, 44, 1), (44, 29, 1), (29, 43, 1), (43, 34, 1), (68, 10, 87), (87, 64, 68), (1, 68, 64), (64, 87, 8), (88, 8, 87), (87, 89, 88), (9, 88, 89), (89, 87, 10), (67, 2, 66), (66, 89, 67), (10, 67, 89), (89, 66, 9), (88, 9, 65), (65, 63, 88), (8, 88, 63), (65, 0, 63), (90, 11, 69), (69, 64, 90), (8, 90, 64), (64, 69, 1), (9, 66, 13), (66, 2, 13), (0, 65, 12), (65, 9, 12), (91, 14, 71), (71, 69, 91), (11, 91, 69), (69, 71, 1), (92, 16, 73), (73, 67, 92), (10, 92, 67), (67, 73, 2), (92, 10, 93), (93, 94, 92), (16, 92, 94), (94, 93, 15), (72, 4, 74), (74, 94, 72), (15, 72, 94), (94, 74, 16), (17, 76, 18), (76, 5, 18), (2, 75, 13), (75, 17, 13), (77, 19, 95), (95, 70, 77), (6, 77, 70), (70, 95, 14), (78, 4, 72), (72, 96, 78), (19, 78, 96), (96, 72, 15), (79, 20, 97), (97, 74, 79), (4, 79, 74), (74, 97, 16), (98, 16, 97), (97, 99, 98), (17, 98, 99), (99, 97, 20), (80, 5, 76), (76, 99, 80), (20, 80, 99), (99, 76, 17), (98, 17, 75), (75, 73, 98), (16, 98, 73), (73, 75, 2), (100, 23, 83), (83, 78, 100), (19, 100, 78), (78, 83, 4), (100, 19, 101), (101, 102, 100), (23, 100, 102), (102, 101, 22), (82, 7, 84), (84, 102, 82), (22, 82, 102), (102, 84, 23), (81, 22, 101), (101, 77, 81), (6, 81, 77), (77, 101, 19), (103, 24, 85), (85, 80, 103), (20, 103, 80), (80, 85, 5), (103, 20, 104), (104, 105, 103), (24, 103, 105), (105, 104, 23), (84, 7, 86), (86, 105, 84), (23, 84, 105), (105, 86, 24), (83, 23, 104), (104, 79, 83), (4, 83, 79), (79, 104, 20), (5, 85, 21), (85, 24, 21), (14, 95, 25), (95, 19, 25), (1, 71, 25), (71, 14, 25), (10, 68, 26), (68, 1, 26), (19, 96, 31), (96, 15, 31), (15, 93, 33), (93, 10, 33), (52, 106, 33), (106, 15, 33), (15, 106, 31), (106, 52, 31)])
me_sphere.use_remesh_preserve_volume = False
me_sphere.use_remesh_preserve_attributes = False
me_sphere.use_mirror_vertex_groups = False
me_sphere.update()

# ---- objects
ob_plane_029 = bpy.data.objects.new('Plane.029', me_plane_010)
ob_plane_021 = bpy.data.objects.new('Plane.021', me_plane_003)
ob_circle_003 = bpy.data.objects.new('Circle.003', me_circle_001)
ob_circle_001 = bpy.data.objects.new('Circle.001', me_circle)
ob_plane_025 = bpy.data.objects.new('Plane.025', me_plane_036)
ob_plane_024 = bpy.data.objects.new('Plane.024', me_plane_035)
ob_plane_023 = bpy.data.objects.new('Plane.023', me_plane_034)
ob_plane_014 = bpy.data.objects.new('Plane.014', me_plane_033)
ob_plane_013 = bpy.data.objects.new('Plane.013', me_plane_032)
ob_plane_010 = bpy.data.objects.new('Plane.010', me_plane_031)
ob_plane_022 = bpy.data.objects.new('Plane.022', me_plane_030)
ob_plane_020 = bpy.data.objects.new('Plane.020', me_plane_028)
ob_plane_019 = bpy.data.objects.new('Plane.019', me_plane_027)
ob_plane_018 = bpy.data.objects.new('Plane.018', me_plane_026)
ob_plane_017 = bpy.data.objects.new('Plane.017', me_plane_025)
ob_plane_016 = bpy.data.objects.new('Plane.016', me_plane_024)
ob_plane_007 = bpy.data.objects.new('Plane.007', me_plane_023)
ob_plane_006 = bpy.data.objects.new('Plane.006', me_plane_022)
ob_plane_015 = bpy.data.objects.new('Plane.015', me_plane_021)
ob_plane_009 = bpy.data.objects.new('Plane.009', me_plane_020)
ob_plane_003 = bpy.data.objects.new('Plane.003', me_plane_002)
ob_plane_001 = bpy.data.objects.new('Plane.001', me_plane_001)
ob_circle_006 = bpy.data.objects.new('Circle.006', me_circle_006)
ob_circle_002 = bpy.data.objects.new('Circle.002', me_circle_002)
ob_plane_012 = bpy.data.objects.new('Plane.012', me_plane_012)
ob_plane_011 = bpy.data.objects.new('Plane.011', me_plane_011)
ob_plane_008 = bpy.data.objects.new('Plane.008', me_plane_006)
ob_plane_005 = bpy.data.objects.new('Plane.005', me_plane_005)
ob_plane_004 = bpy.data.objects.new('Plane.004', me_plane_004)
ob_plane = bpy.data.objects.new('Plane', me_plane)
ob_circle_008 = bpy.data.objects.new('Circle.008', me_circle_011)
ob_circle = bpy.data.objects.new('Circle', me_circle_010)
ob_plane_002 = bpy.data.objects.new('Plane.002', me_plane_007)
ob_plane_026 = bpy.data.objects.new('Plane.026', me_plane_014)
ob_plane_027 = bpy.data.objects.new('Plane.027', me_plane_008)
ob_plane_028 = bpy.data.objects.new('Plane.028', me_plane_009)
ob_plane_030 = bpy.data.objects.new('Plane.030', me_plane_013)
ob_camera = bpy.data.objects.new('Camera', cam_camera_001)
ob_sphere = bpy.data.objects.new('Sphere', me_sphere)
ob_lamp_001 = bpy.data.objects.new('Lamp.001', light_lamp)

# ---- transforms, parenting, visibility, modifiers, constraints
ob_plane_029.location = (0.1811, 1.81, 0.01012)
ob_plane_029.rotation_euler = (0.0, 0.0, -3.142)
ob_plane_029.lock_rotations_4d = False
ob_plane_029.empty_display_type = 'ARROWS'
ob_plane_029.color = (0.0, 0.0, 0.0, 1.0)
ob_plane_029.lineart.crease_threshold = 0.0
ob_plane_021.location = (-0.2089, 0.41, -250.0)
ob_plane_021.rotation_euler = (0.0, -0.0, -6.283)
ob_plane_021.lock_rotations_4d = False
ob_plane_021.empty_display_type = 'ARROWS'
ob_plane_021.color = (0.0, 0.0, 0.0, 1.0)
ob_plane_021.lineart.crease_threshold = 0.0
ob_circle_003.location = (0.0002625, 0.001218, -250.0)
ob_circle_003.rotation_euler = (0.0, -0.0, -6.283)
ob_circle_003.lock_rotations_4d = False
ob_circle_003.empty_display_type = 'ARROWS'
ob_circle_003.color = (0.0, 0.0, 0.0, 1.0)
ob_circle_003.lineart.crease_threshold = 0.0
ob_circle_001.location = (0.001066, 0.008454, -250.0)
ob_circle_001.rotation_euler = (0.0, -0.0, -6.283)
ob_circle_001.lock_rotations_4d = False
ob_circle_001.empty_display_type = 'ARROWS'
ob_circle_001.color = (0.0, 0.0, 0.0, 1.0)
ob_circle_001.lineart.crease_threshold = 0.0
ob_plane_025.location = (-0.2089, -0.19, -250.0)
ob_plane_025.rotation_euler = (0.0, -0.0, -6.283)
ob_plane_025.lock_rotations_4d = False
ob_plane_025.empty_display_type = 'ARROWS'
ob_plane_025.color = (0.0, 0.0, 0.0, 1.0)
ob_plane_025.lineart.crease_threshold = 0.0
ob_plane_024.location = (-0.2089, -0.19, -250.0)
ob_plane_024.rotation_euler = (0.0, -0.0, -6.283)
ob_plane_024.lock_rotations_4d = False
ob_plane_024.empty_display_type = 'ARROWS'
ob_plane_024.color = (0.0, 0.0, 0.0, 1.0)
ob_plane_024.lineart.crease_threshold = 0.0
ob_plane_023.location = (-0.2089, -0.19, -250.0)
ob_plane_023.rotation_euler = (0.0, -0.0, -6.283)
ob_plane_023.lock_rotations_4d = False
ob_plane_023.empty_display_type = 'ARROWS'
ob_plane_023.color = (0.0, 0.0, 0.0, 1.0)
ob_plane_023.lineart.crease_threshold = 0.0
ob_plane_014.location = (-0.2089, -0.19, -250.0)
ob_plane_014.rotation_euler = (0.0, -0.0, -6.283)
ob_plane_014.lock_rotations_4d = False
ob_plane_014.empty_display_type = 'ARROWS'
ob_plane_014.color = (0.0, 0.0, 0.0, 1.0)
ob_plane_014.lineart.crease_threshold = 0.0
ob_plane_013.location = (-0.2089, -0.19, -250.0)
ob_plane_013.rotation_euler = (0.0, -0.0, -6.283)
ob_plane_013.lock_rotations_4d = False
ob_plane_013.empty_display_type = 'ARROWS'
ob_plane_013.color = (0.0, 0.0, 0.0, 1.0)
ob_plane_013.lineart.crease_threshold = 0.0
ob_plane_010.location = (-0.2089, -0.19, -250.0)
ob_plane_010.rotation_euler = (0.0, -0.0, -6.283)
ob_plane_010.lock_rotations_4d = False
ob_plane_010.empty_display_type = 'ARROWS'
ob_plane_010.color = (0.0, 0.0, 0.0, 1.0)
ob_plane_010.lineart.crease_threshold = 0.0
ob_plane_022.location = (-0.2089, -0.19, -250.0)
ob_plane_022.rotation_euler = (0.0, -0.0, -6.283)
ob_plane_022.lock_rotations_4d = False
ob_plane_022.empty_display_type = 'ARROWS'
ob_plane_022.color = (0.0, 0.0, 0.0, 1.0)
ob_plane_022.lineart.crease_threshold = 0.0
ob_plane_020.location = (-0.2089, -0.19, -250.0)
ob_plane_020.rotation_euler = (0.0, -0.0, -6.283)
ob_plane_020.lock_rotations_4d = False
ob_plane_020.empty_display_type = 'ARROWS'
ob_plane_020.color = (0.0, 0.0, 0.0, 1.0)
ob_plane_020.lineart.crease_threshold = 0.0
ob_plane_019.location = (-0.2089, -0.19, -250.0)
ob_plane_019.rotation_euler = (0.0, -0.0, -6.283)
ob_plane_019.lock_rotations_4d = False
ob_plane_019.empty_display_type = 'ARROWS'
ob_plane_019.color = (0.0, 0.0, 0.0, 1.0)
ob_plane_019.lineart.crease_threshold = 0.0
ob_plane_018.location = (-0.2089, -0.19, -250.0)
ob_plane_018.rotation_euler = (0.0, -0.0, -6.283)
ob_plane_018.lock_rotations_4d = False
ob_plane_018.empty_display_type = 'ARROWS'
ob_plane_018.color = (0.0, 0.0, 0.0, 1.0)
ob_plane_018.lineart.crease_threshold = 0.0
ob_plane_017.location = (-0.2089, -0.19, -250.0)
ob_plane_017.rotation_euler = (0.0, -0.0, -6.283)
ob_plane_017.lock_rotations_4d = False
ob_plane_017.empty_display_type = 'ARROWS'
ob_plane_017.color = (0.0, 0.0, 0.0, 1.0)
ob_plane_017.lineart.crease_threshold = 0.0
ob_plane_016.location = (-0.2089, -0.19, -250.0)
ob_plane_016.rotation_euler = (0.0, -0.0, -6.283)
ob_plane_016.lock_rotations_4d = False
ob_plane_016.empty_display_type = 'ARROWS'
ob_plane_016.color = (0.0, 0.0, 0.0, 1.0)
ob_plane_016.lineart.crease_threshold = 0.0
ob_plane_007.location = (-0.2089, -0.19, -250.0)
ob_plane_007.rotation_euler = (0.0, -0.0, -6.283)
ob_plane_007.lock_rotations_4d = False
ob_plane_007.empty_display_type = 'ARROWS'
ob_plane_007.color = (0.0, 0.0, 0.0, 1.0)
ob_plane_007.lineart.crease_threshold = 0.0
ob_plane_006.location = (-0.2089, -0.19, -250.0)
ob_plane_006.rotation_euler = (0.0, -0.0, -6.283)
ob_plane_006.lock_rotations_4d = False
ob_plane_006.empty_display_type = 'ARROWS'
ob_plane_006.color = (0.0, 0.0, 0.0, 1.0)
ob_plane_006.lineart.crease_threshold = 0.0
ob_plane_015.location = (-0.2089, -0.19, -250.0)
ob_plane_015.rotation_euler = (0.0, -0.0, -6.283)
ob_plane_015.lock_rotations_4d = False
ob_plane_015.empty_display_type = 'ARROWS'
ob_plane_015.color = (0.0, 0.0, 0.0, 1.0)
ob_plane_015.lineart.crease_threshold = 0.0
ob_plane_009.location = (-0.2089, -0.19, -250.0)
ob_plane_009.rotation_euler = (0.0, -0.0, -6.283)
ob_plane_009.lock_rotations_4d = False
ob_plane_009.empty_display_type = 'ARROWS'
ob_plane_009.color = (0.0, 0.0, 0.0, 1.0)
ob_plane_009.lineart.crease_threshold = 0.0
ob_plane_003.location = (0.1911, -0.19, -250.0)
ob_plane_003.rotation_euler = (0.0, -0.0, -6.283)
ob_plane_003.lock_rotations_4d = False
ob_plane_003.empty_display_type = 'ARROWS'
ob_plane_003.color = (0.0, 0.0, 0.0, 1.0)
ob_plane_003.lineart.crease_threshold = 0.0
ob_plane_001.location = (0.1911, -0.19, -250.0)
ob_plane_001.rotation_euler = (0.0, -0.0, -6.283)
ob_plane_001.lock_rotations_4d = False
ob_plane_001.empty_display_type = 'ARROWS'
ob_plane_001.color = (0.0, 0.0, 0.0, 1.0)
ob_plane_001.lineart.crease_threshold = 0.0
ob_circle_006.location = (0.1911, -0.19, -250.0)
ob_circle_006.rotation_euler = (0.0, -0.0, -2.384e-07)
ob_circle_006.lock_rotations_4d = False
ob_circle_006.empty_display_type = 'ARROWS'
ob_circle_006.color = (0.0, 0.0, 0.0, 1.0)
ob_circle_006.lineart.crease_threshold = 0.0
ob_circle_002.location = (0.1911, -0.19, -250.0)
ob_circle_002.rotation_euler = (0.0, -0.0, -4.712)
ob_circle_002.lock_rotations_4d = False
ob_circle_002.empty_display_type = 'ARROWS'
ob_circle_002.color = (0.0, 0.0, 0.0, 1.0)
ob_circle_002.lineart.crease_threshold = 0.0
ob_plane_012.location = (0.1911, -0.19, -250.0)
ob_plane_012.rotation_euler = (0.0, -0.0, -6.283)
ob_plane_012.lock_rotations_4d = False
ob_plane_012.empty_display_type = 'ARROWS'
ob_plane_012.color = (0.0, 0.0, 0.0, 1.0)
ob_plane_012.lineart.crease_threshold = 0.0
ob_plane_011.location = (0.1911, -0.19, -250.0)
ob_plane_011.rotation_euler = (0.0, -0.0, -6.283)
ob_plane_011.lock_rotations_4d = False
ob_plane_011.empty_display_type = 'ARROWS'
ob_plane_011.color = (0.0, 0.0, 0.0, 1.0)
ob_plane_011.lineart.crease_threshold = 0.0
ob_plane_008.location = (0.1911, -0.19, -250.0)
ob_plane_008.rotation_euler = (0.0, -0.0, -6.283)
ob_plane_008.lock_rotations_4d = False
ob_plane_008.empty_display_type = 'ARROWS'
ob_plane_008.color = (0.0, 0.0, 0.0, 1.0)
ob_plane_008.lineart.crease_threshold = 0.0
ob_plane_005.location = (0.01551, 0.01694, 2.126)
ob_plane_005.lock_rotations_4d = False
ob_plane_005.empty_display_type = 'ARROWS'
ob_plane_005.color = (0.0, 0.0, 0.0, 1.0)
ob_plane_005.lineart.crease_threshold = 0.0
ob_plane_004.location = (0.1911, -0.19, -250.0)
ob_plane_004.rotation_euler = (0.0, -0.0, -4.712)
ob_plane_004.lock_rotations_4d = False
ob_plane_004.empty_display_type = 'ARROWS'
ob_plane_004.color = (0.0, 0.0, 0.0, 1.0)
ob_plane_004.lineart.crease_threshold = 0.0
ob_plane.location = (0.1911, -0.19, -250.0)
ob_plane.rotation_euler = (0.0, -0.0, -4.712)
ob_plane.lock_rotations_4d = False
ob_plane.empty_display_type = 'ARROWS'
ob_plane.color = (0.0, 0.0, 0.0, 1.0)
ob_plane.lineart.crease_threshold = 0.0
ob_circle_008.location = (0.001066, -0.1915, -250.0)
ob_circle_008.rotation_euler = (0.0, -0.0, -4.712)
ob_circle_008.lock_rotations_4d = False
ob_circle_008.empty_display_type = 'ARROWS'
ob_circle_008.color = (0.0, 0.0, 0.0, 1.0)
ob_circle_008.lineart.crease_threshold = 0.0
ob_circle.location = (0.001066, -0.1915, -250.0)
ob_circle.rotation_euler = (0.0, -0.0, -4.712)
ob_circle.lock_rotations_4d = False
ob_circle.empty_display_type = 'ARROWS'
ob_circle.color = (0.0, 0.0, 0.0, 1.0)
ob_circle.lineart.crease_threshold = 0.0
ob_plane_002.location = (0.1911, -0.1905, 0.0001221)
ob_plane_002.rotation_euler = (0.0, 0.0, -3.142)
ob_plane_002.lock_rotations_4d = False
ob_plane_002.empty_display_type = 'ARROWS'
ob_plane_002.color = (0.0, 0.0, 0.0, 1.0)
ob_plane_002.lineart.crease_threshold = 0.0
ob_plane_026.location = (0.1811, -2.19, 0.01012)
ob_plane_026.rotation_euler = (0.0, 0.0, -3.142)
ob_plane_026.lock_rotations_4d = False
ob_plane_026.empty_display_type = 'ARROWS'
ob_plane_026.color = (0.0, 0.0, 0.0, 1.0)
ob_plane_026.lineart.crease_threshold = 0.0
ob_plane_027.location = (0.1811, 1.81, 0.01012)
ob_plane_027.rotation_euler = (0.0, 0.0, -3.142)
ob_plane_027.lock_rotations_4d = False
ob_plane_027.empty_display_type = 'ARROWS'
ob_plane_027.color = (0.0, 0.0, 0.0, 1.0)
ob_plane_027.lineart.crease_threshold = 0.0
ob_plane_028.location = (0.1811, -2.19, 0.01012)
ob_plane_028.rotation_euler = (0.0, 0.0, -3.142)
ob_plane_028.lock_rotations_4d = False
ob_plane_028.empty_display_type = 'ARROWS'
ob_plane_028.color = (0.0, 0.0, 0.0, 1.0)
ob_plane_028.lineart.crease_threshold = 0.0
ob_plane_030.location = (0.1911, -0.1905, 0.0001221)
ob_plane_030.rotation_euler = (0.0, 0.0, -3.142)
ob_plane_030.lock_rotations_4d = False
ob_plane_030.empty_display_type = 'ARROWS'
ob_plane_030.color = (0.0, 0.0, 0.0, 1.0)
ob_plane_030.lineart.crease_threshold = 0.0
ob_camera.location = (10.0, -10.0, 11.6)
ob_camera.rotation_euler = (1.047, 0.0, 0.7854)
ob_camera.lock_rotations_4d = False
ob_camera.empty_display_type = 'ARROWS'
ob_camera.color = (0.0, 0.0, 0.0, 1.0)
ob_camera.lineart.crease_threshold = 0.0
ob_sphere.location = (-0.02993, 0.1261, 0.07312)
ob_sphere.rotation_euler = (1.571, -0.0, 1.571)
ob_sphere.lock_rotations_4d = False
ob_sphere.empty_display_type = 'ARROWS'
ob_sphere.color = (0.0, 0.0, 0.0, 1.0)
ob_sphere.show_instancer_for_render = False
ob_sphere.instance_type = 'VERTS'
ob_sphere.use_instance_vertices_rotation = True
ob_sphere.lineart.crease_threshold = 0.0
ob_lamp_001.parent = ob_sphere
ob_lamp_001.matrix_parent_inverse = Matrix(((-4.371e-08, 1.0, -2.118e-22, -0.1261), (4.371e-08, 1.911e-15, 1.0, -0.07312), (1.0, 4.371e-08, -4.371e-08, 0.02993), (0.0, 0.0, 0.0, 1.0)))
ob_lamp_001.location = (-0.02993, 0.1261, 0.07312)
ob_lamp_001.rotation_euler = (1.571, -0.0, 1.571)
ob_lamp_001.lock_rotations_4d = False
ob_lamp_001.empty_display_type = 'ARROWS'
ob_lamp_001.color = (0.0, 0.0, 0.0, 1.0)
ob_lamp_001.lineart.crease_threshold = 0.0

# ---- collection membership
col_collection_1.objects.link(ob_plane_029)
col_collection_1.objects.link(ob_plane_021)
col_collection_1.objects.link(ob_circle_003)
col_collection_1.objects.link(ob_circle_001)
col_collection_1.objects.link(ob_plane_025)
col_collection_1.objects.link(ob_plane_024)
col_collection_1.objects.link(ob_plane_023)
col_collection_1.objects.link(ob_plane_014)
col_collection_1.objects.link(ob_plane_013)
col_collection_1.objects.link(ob_plane_010)
col_collection_1.objects.link(ob_plane_022)
col_collection_1.objects.link(ob_plane_020)
col_collection_1.objects.link(ob_plane_019)
col_collection_1.objects.link(ob_plane_018)
col_collection_1.objects.link(ob_plane_017)
col_collection_1.objects.link(ob_plane_016)
col_collection_1.objects.link(ob_plane_007)
col_collection_1.objects.link(ob_plane_006)
col_collection_1.objects.link(ob_plane_015)
col_collection_1.objects.link(ob_plane_009)
col_collection_1.objects.link(ob_plane_003)
col_collection_1.objects.link(ob_plane_001)
col_collection_1.objects.link(ob_circle_006)
col_collection_1.objects.link(ob_circle_002)
col_collection_1.objects.link(ob_plane_012)
col_collection_1.objects.link(ob_plane_011)
col_collection_1.objects.link(ob_plane_008)
col_collection_1.objects.link(ob_plane_005)
col_collection_1.objects.link(ob_plane_004)
col_collection_1.objects.link(ob_plane)
col_collection_1.objects.link(ob_circle_008)
col_collection_1.objects.link(ob_circle)
col_collection_1.objects.link(ob_plane_002)
col_collection_1.objects.link(ob_plane_026)
col_collection_1.objects.link(ob_plane_027)
col_collection_1.objects.link(ob_plane_028)
col_collection_1.objects.link(ob_plane_030)
col_collection_2.objects.link(ob_camera)
col_collection_3.objects.link(ob_sphere)
col_collection_3.objects.link(ob_lamp_001)

# ---- scene / render settings (as saved in the file)
scene.camera = ob_camera
scene.frame_start = 1; scene.frame_end = 250; scene.frame_set(11)
scene.render.engine = 'BLENDER_EEVEE_NEXT'
scene.render.image_settings.color_mode = 'RGB'
scene.render.image_settings.compression = 90
scene.render.resolution_x = 128
scene.render.resolution_y = 128
scene.render.pixel_aspect_x = 100.0
scene.render.pixel_aspect_y = 100.0
scene.render.fps = 25
scene.render.dither_intensity = 0.0
scene.render.use_compositing = False
scene.render.use_sequencer = False
scene.render.bake_bias = 0.0
scene.render.use_stamp_time = False
scene.render.use_stamp_date = False
scene.render.use_stamp_frame = False
scene.render.use_stamp_camera = False
scene.render.use_stamp_scene = False
scene.render.use_stamp_filename = False
scene.render.use_stamp_render_time = False
scene.render.stamp_font_size = 0
scene.cycles.use_denoising = False
scene.cycles.samples = 10
scene.cycles.sampling_pattern = 'TABULATED_SOBOL'
scene.cycles.light_sampling_threshold = 0.0
scene.cycles.use_adaptive_sampling = False
scene.cycles.use_light_tree = False
scene.cycles.blur_glossy = 0.0
scene.cycles.volume_bounces = 1
scene.cycles.pixel_filter_type = 'GAUSSIAN'
scene.cycles.sample_clamp_indirect = 0.0
scene.view_settings.view_transform = 'Raw'
bpy.context.view_layer.update()
